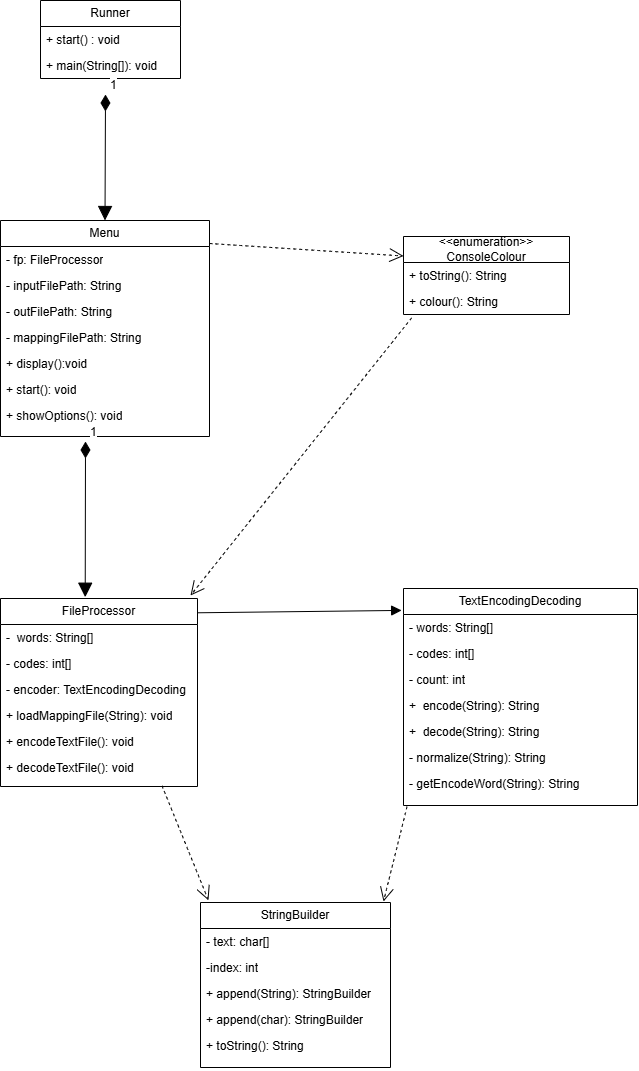

The diagram above was exported from draw.io. Its source (the exported page's mxGraphModel, read from the mxfile embedded in the PNG):
<mxGraphModel dx="1895" dy="1116" grid="0" gridSize="10" guides="1" tooltips="1" connect="1" arrows="1" fold="1" page="0" pageScale="1" pageWidth="850" pageHeight="1100" math="0" shadow="0">
  <root>
    <mxCell id="0" />
    <mxCell id="1" parent="0" />
    <mxCell id="XCs1YAzUMpGcccPIAajV-1" parent="1" style="swimlane;fontStyle=0;childLayout=stackLayout;horizontal=1;startSize=26;fillColor=none;horizontalStack=0;resizeParent=1;resizeParentMax=0;resizeLast=0;collapsible=1;marginBottom=0;whiteSpace=wrap;html=1;" value="Runner" vertex="1">
      <mxGeometry height="78" width="140" x="163" y="46" as="geometry" />
    </mxCell>
    <mxCell id="XCs1YAzUMpGcccPIAajV-2" parent="XCs1YAzUMpGcccPIAajV-1" style="text;strokeColor=none;fillColor=none;align=left;verticalAlign=top;spacingLeft=4;spacingRight=4;overflow=hidden;rotatable=0;points=[[0,0.5],[1,0.5]];portConstraint=eastwest;whiteSpace=wrap;html=1;" value="+ start() : void" vertex="1">
      <mxGeometry height="26" width="140" y="26" as="geometry" />
    </mxCell>
    <mxCell id="XCs1YAzUMpGcccPIAajV-3" parent="XCs1YAzUMpGcccPIAajV-1" style="text;strokeColor=none;fillColor=none;align=left;verticalAlign=top;spacingLeft=4;spacingRight=4;overflow=hidden;rotatable=0;points=[[0,0.5],[1,0.5]];portConstraint=eastwest;whiteSpace=wrap;html=1;" value="+ main(String[]): void" vertex="1">
      <mxGeometry height="26" width="140" y="52" as="geometry" />
    </mxCell>
    <mxCell id="XCs1YAzUMpGcccPIAajV-5" parent="1" style="swimlane;fontStyle=0;childLayout=stackLayout;horizontal=1;startSize=26;fillColor=none;horizontalStack=0;resizeParent=1;resizeParentMax=0;resizeLast=0;collapsible=1;marginBottom=0;whiteSpace=wrap;html=1;" value="Menu" vertex="1">
      <mxGeometry height="216" width="209" x="123" y="266" as="geometry" />
    </mxCell>
    <mxCell id="XCs1YAzUMpGcccPIAajV-6" parent="XCs1YAzUMpGcccPIAajV-5" style="text;strokeColor=none;fillColor=none;align=left;verticalAlign=top;spacingLeft=4;spacingRight=4;overflow=hidden;rotatable=0;points=[[0,0.5],[1,0.5]];portConstraint=eastwest;whiteSpace=wrap;html=1;" value="- fp: FileProcessor" vertex="1">
      <mxGeometry height="26" width="209" y="26" as="geometry" />
    </mxCell>
    <mxCell id="XCs1YAzUMpGcccPIAajV-7" parent="XCs1YAzUMpGcccPIAajV-5" style="text;strokeColor=none;fillColor=none;align=left;verticalAlign=top;spacingLeft=4;spacingRight=4;overflow=hidden;rotatable=0;points=[[0,0.5],[1,0.5]];portConstraint=eastwest;whiteSpace=wrap;html=1;" value="- inputFilePath: String" vertex="1">
      <mxGeometry height="26" width="209" y="52" as="geometry" />
    </mxCell>
    <mxCell id="XCs1YAzUMpGcccPIAajV-27" parent="XCs1YAzUMpGcccPIAajV-5" style="text;strokeColor=none;fillColor=none;align=left;verticalAlign=top;spacingLeft=4;spacingRight=4;overflow=hidden;rotatable=0;points=[[0,0.5],[1,0.5]];portConstraint=eastwest;whiteSpace=wrap;html=1;" value="- outFilePath: String" vertex="1">
      <mxGeometry height="26" width="209" y="78" as="geometry" />
    </mxCell>
    <mxCell id="XCs1YAzUMpGcccPIAajV-28" parent="XCs1YAzUMpGcccPIAajV-5" style="text;strokeColor=none;fillColor=none;align=left;verticalAlign=top;spacingLeft=4;spacingRight=4;overflow=hidden;rotatable=0;points=[[0,0.5],[1,0.5]];portConstraint=eastwest;whiteSpace=wrap;html=1;" value="- mappingFilePath: String" vertex="1">
      <mxGeometry height="26" width="209" y="104" as="geometry" />
    </mxCell>
    <mxCell id="XCs1YAzUMpGcccPIAajV-29" parent="XCs1YAzUMpGcccPIAajV-5" style="text;strokeColor=none;fillColor=none;align=left;verticalAlign=top;spacingLeft=4;spacingRight=4;overflow=hidden;rotatable=0;points=[[0,0.5],[1,0.5]];portConstraint=eastwest;whiteSpace=wrap;html=1;" value="+ display():void" vertex="1">
      <mxGeometry height="26" width="209" y="130" as="geometry" />
    </mxCell>
    <mxCell id="XCs1YAzUMpGcccPIAajV-30" parent="XCs1YAzUMpGcccPIAajV-5" style="text;strokeColor=none;fillColor=none;align=left;verticalAlign=top;spacingLeft=4;spacingRight=4;overflow=hidden;rotatable=0;points=[[0,0.5],[1,0.5]];portConstraint=eastwest;whiteSpace=wrap;html=1;" value="+ start(): void" vertex="1">
      <mxGeometry height="26" width="209" y="156" as="geometry" />
    </mxCell>
    <mxCell id="XCs1YAzUMpGcccPIAajV-8" parent="XCs1YAzUMpGcccPIAajV-5" style="text;strokeColor=none;fillColor=none;align=left;verticalAlign=top;spacingLeft=4;spacingRight=4;overflow=hidden;rotatable=0;points=[[0,0.5],[1,0.5]];portConstraint=eastwest;whiteSpace=wrap;html=1;" value="+ showOptions(): void" vertex="1">
      <mxGeometry height="34" width="209" y="182" as="geometry" />
    </mxCell>
    <mxCell id="XCs1YAzUMpGcccPIAajV-9" parent="1" style="swimlane;fontStyle=0;childLayout=stackLayout;horizontal=1;startSize=26;fillColor=none;horizontalStack=0;resizeParent=1;resizeParentMax=0;resizeLast=0;collapsible=1;marginBottom=0;whiteSpace=wrap;html=1;" value="FileProcessor" vertex="1">
      <mxGeometry height="188" width="197" x="123" y="644" as="geometry" />
    </mxCell>
    <mxCell id="XCs1YAzUMpGcccPIAajV-10" parent="XCs1YAzUMpGcccPIAajV-9" style="text;strokeColor=none;fillColor=none;align=left;verticalAlign=top;spacingLeft=4;spacingRight=4;overflow=hidden;rotatable=0;points=[[0,0.5],[1,0.5]];portConstraint=eastwest;whiteSpace=wrap;html=1;" value="-&amp;nbsp; words: String[]" vertex="1">
      <mxGeometry height="26" width="197" y="26" as="geometry" />
    </mxCell>
    <mxCell id="XCs1YAzUMpGcccPIAajV-11" parent="XCs1YAzUMpGcccPIAajV-9" style="text;strokeColor=none;fillColor=none;align=left;verticalAlign=top;spacingLeft=4;spacingRight=4;overflow=hidden;rotatable=0;points=[[0,0.5],[1,0.5]];portConstraint=eastwest;whiteSpace=wrap;html=1;" value="- codes: int[]" vertex="1">
      <mxGeometry height="26" width="197" y="52" as="geometry" />
    </mxCell>
    <mxCell id="XCs1YAzUMpGcccPIAajV-31" parent="XCs1YAzUMpGcccPIAajV-9" style="text;strokeColor=none;fillColor=none;align=left;verticalAlign=top;spacingLeft=4;spacingRight=4;overflow=hidden;rotatable=0;points=[[0,0.5],[1,0.5]];portConstraint=eastwest;whiteSpace=wrap;html=1;" value="- encoder: TextEncodingDecoding" vertex="1">
      <mxGeometry height="26" width="197" y="78" as="geometry" />
    </mxCell>
    <mxCell id="XCs1YAzUMpGcccPIAajV-32" parent="XCs1YAzUMpGcccPIAajV-9" style="text;strokeColor=none;fillColor=none;align=left;verticalAlign=top;spacingLeft=4;spacingRight=4;overflow=hidden;rotatable=0;points=[[0,0.5],[1,0.5]];portConstraint=eastwest;whiteSpace=wrap;html=1;" value="+ loadMappingFile(String): void" vertex="1">
      <mxGeometry height="26" width="197" y="104" as="geometry" />
    </mxCell>
    <mxCell id="XCs1YAzUMpGcccPIAajV-33" parent="XCs1YAzUMpGcccPIAajV-9" style="text;strokeColor=none;fillColor=none;align=left;verticalAlign=top;spacingLeft=4;spacingRight=4;overflow=hidden;rotatable=0;points=[[0,0.5],[1,0.5]];portConstraint=eastwest;whiteSpace=wrap;html=1;" value="+ encodeTextFile(): void" vertex="1">
      <mxGeometry height="26" width="197" y="130" as="geometry" />
    </mxCell>
    <mxCell id="XCs1YAzUMpGcccPIAajV-12" parent="XCs1YAzUMpGcccPIAajV-9" style="text;strokeColor=none;fillColor=none;align=left;verticalAlign=top;spacingLeft=4;spacingRight=4;overflow=hidden;rotatable=0;points=[[0,0.5],[1,0.5]];portConstraint=eastwest;whiteSpace=wrap;html=1;" value="+ decodeTextFile(): void" vertex="1">
      <mxGeometry height="32" width="197" y="156" as="geometry" />
    </mxCell>
    <mxCell id="XCs1YAzUMpGcccPIAajV-13" parent="1" style="swimlane;fontStyle=0;childLayout=stackLayout;horizontal=1;startSize=26;fillColor=none;horizontalStack=0;resizeParent=1;resizeParentMax=0;resizeLast=0;collapsible=1;marginBottom=0;whiteSpace=wrap;html=1;" value="&amp;lt;&amp;lt;enumeration&amp;gt;&amp;gt;&lt;div&gt;ConsoleColour&lt;/div&gt;" vertex="1">
      <mxGeometry height="78" width="166" x="526" y="282" as="geometry" />
    </mxCell>
    <mxCell id="XCs1YAzUMpGcccPIAajV-14" parent="XCs1YAzUMpGcccPIAajV-13" style="text;strokeColor=none;fillColor=none;align=left;verticalAlign=top;spacingLeft=4;spacingRight=4;overflow=hidden;rotatable=0;points=[[0,0.5],[1,0.5]];portConstraint=eastwest;whiteSpace=wrap;html=1;" value="+ toString(): String" vertex="1">
      <mxGeometry height="26" width="166" y="26" as="geometry" />
    </mxCell>
    <mxCell id="XCs1YAzUMpGcccPIAajV-15" parent="XCs1YAzUMpGcccPIAajV-13" style="text;strokeColor=none;fillColor=none;align=left;verticalAlign=top;spacingLeft=4;spacingRight=4;overflow=hidden;rotatable=0;points=[[0,0.5],[1,0.5]];portConstraint=eastwest;whiteSpace=wrap;html=1;" value="+ colour(): String" vertex="1">
      <mxGeometry height="26" width="166" y="52" as="geometry" />
    </mxCell>
    <mxCell id="XCs1YAzUMpGcccPIAajV-17" parent="1" style="swimlane;fontStyle=0;childLayout=stackLayout;horizontal=1;startSize=26;fillColor=none;horizontalStack=0;resizeParent=1;resizeParentMax=0;resizeLast=0;collapsible=1;marginBottom=0;whiteSpace=wrap;html=1;" value="TextEncodingDecoding" vertex="1">
      <mxGeometry height="217" width="234" x="526" y="634" as="geometry" />
    </mxCell>
    <mxCell id="XCs1YAzUMpGcccPIAajV-18" parent="XCs1YAzUMpGcccPIAajV-17" style="text;strokeColor=none;fillColor=none;align=left;verticalAlign=top;spacingLeft=4;spacingRight=4;overflow=hidden;rotatable=0;points=[[0,0.5],[1,0.5]];portConstraint=eastwest;whiteSpace=wrap;html=1;" value="- words: String[]" vertex="1">
      <mxGeometry height="26" width="234" y="26" as="geometry" />
    </mxCell>
    <mxCell id="XCs1YAzUMpGcccPIAajV-19" parent="XCs1YAzUMpGcccPIAajV-17" style="text;strokeColor=none;fillColor=none;align=left;verticalAlign=top;spacingLeft=4;spacingRight=4;overflow=hidden;rotatable=0;points=[[0,0.5],[1,0.5]];portConstraint=eastwest;whiteSpace=wrap;html=1;" value="- codes: int[]" vertex="1">
      <mxGeometry height="26" width="234" y="52" as="geometry" />
    </mxCell>
    <mxCell id="XCs1YAzUMpGcccPIAajV-34" parent="XCs1YAzUMpGcccPIAajV-17" style="text;strokeColor=none;fillColor=none;align=left;verticalAlign=top;spacingLeft=4;spacingRight=4;overflow=hidden;rotatable=0;points=[[0,0.5],[1,0.5]];portConstraint=eastwest;whiteSpace=wrap;html=1;" value="- count: int" vertex="1">
      <mxGeometry height="26" width="234" y="78" as="geometry" />
    </mxCell>
    <mxCell id="XCs1YAzUMpGcccPIAajV-35" parent="XCs1YAzUMpGcccPIAajV-17" style="text;strokeColor=none;fillColor=none;align=left;verticalAlign=top;spacingLeft=4;spacingRight=4;overflow=hidden;rotatable=0;points=[[0,0.5],[1,0.5]];portConstraint=eastwest;whiteSpace=wrap;html=1;" value="+&amp;nbsp; encode(String): String" vertex="1">
      <mxGeometry height="26" width="234" y="104" as="geometry" />
    </mxCell>
    <mxCell id="XCs1YAzUMpGcccPIAajV-36" parent="XCs1YAzUMpGcccPIAajV-17" style="text;strokeColor=none;fillColor=none;align=left;verticalAlign=top;spacingLeft=4;spacingRight=4;overflow=hidden;rotatable=0;points=[[0,0.5],[1,0.5]];portConstraint=eastwest;whiteSpace=wrap;html=1;" value="+&amp;nbsp; decode(String): String" vertex="1">
      <mxGeometry height="26" width="234" y="130" as="geometry" />
    </mxCell>
    <mxCell id="XCs1YAzUMpGcccPIAajV-37" parent="XCs1YAzUMpGcccPIAajV-17" style="text;strokeColor=none;fillColor=none;align=left;verticalAlign=top;spacingLeft=4;spacingRight=4;overflow=hidden;rotatable=0;points=[[0,0.5],[1,0.5]];portConstraint=eastwest;whiteSpace=wrap;html=1;" value="- normalize(String): String" vertex="1">
      <mxGeometry height="26" width="234" y="156" as="geometry" />
    </mxCell>
    <mxCell id="XCs1YAzUMpGcccPIAajV-20" parent="XCs1YAzUMpGcccPIAajV-17" style="text;strokeColor=none;fillColor=none;align=left;verticalAlign=top;spacingLeft=4;spacingRight=4;overflow=hidden;rotatable=0;points=[[0,0.5],[1,0.5]];portConstraint=eastwest;whiteSpace=wrap;html=1;" value="- getEncodeWord(String): String" vertex="1">
      <mxGeometry height="35" width="234" y="182" as="geometry" />
    </mxCell>
    <mxCell id="XCs1YAzUMpGcccPIAajV-21" parent="1" style="swimlane;fontStyle=0;childLayout=stackLayout;horizontal=1;startSize=26;fillColor=none;horizontalStack=0;resizeParent=1;resizeParentMax=0;resizeLast=0;collapsible=1;marginBottom=0;whiteSpace=wrap;html=1;" value="StringBuilder" vertex="1">
      <mxGeometry height="165" width="190" x="323" y="948" as="geometry" />
    </mxCell>
    <mxCell id="XCs1YAzUMpGcccPIAajV-22" parent="XCs1YAzUMpGcccPIAajV-21" style="text;strokeColor=none;fillColor=none;align=left;verticalAlign=top;spacingLeft=4;spacingRight=4;overflow=hidden;rotatable=0;points=[[0,0.5],[1,0.5]];portConstraint=eastwest;whiteSpace=wrap;html=1;" value="- text: char[]" vertex="1">
      <mxGeometry height="26" width="190" y="26" as="geometry" />
    </mxCell>
    <mxCell id="XCs1YAzUMpGcccPIAajV-23" parent="XCs1YAzUMpGcccPIAajV-21" style="text;strokeColor=none;fillColor=none;align=left;verticalAlign=top;spacingLeft=4;spacingRight=4;overflow=hidden;rotatable=0;points=[[0,0.5],[1,0.5]];portConstraint=eastwest;whiteSpace=wrap;html=1;" value="-index: int" vertex="1">
      <mxGeometry height="26" width="190" y="52" as="geometry" />
    </mxCell>
    <mxCell id="XCs1YAzUMpGcccPIAajV-38" parent="XCs1YAzUMpGcccPIAajV-21" style="text;strokeColor=none;fillColor=none;align=left;verticalAlign=top;spacingLeft=4;spacingRight=4;overflow=hidden;rotatable=0;points=[[0,0.5],[1,0.5]];portConstraint=eastwest;whiteSpace=wrap;html=1;" value="+ append(String): StringBuilder" vertex="1">
      <mxGeometry height="26" width="190" y="78" as="geometry" />
    </mxCell>
    <mxCell id="XCs1YAzUMpGcccPIAajV-39" parent="XCs1YAzUMpGcccPIAajV-21" style="text;strokeColor=none;fillColor=none;align=left;verticalAlign=top;spacingLeft=4;spacingRight=4;overflow=hidden;rotatable=0;points=[[0,0.5],[1,0.5]];portConstraint=eastwest;whiteSpace=wrap;html=1;" value="+ append(char): StringBuilder" vertex="1">
      <mxGeometry height="26" width="190" y="104" as="geometry" />
    </mxCell>
    <mxCell id="XCs1YAzUMpGcccPIAajV-24" parent="XCs1YAzUMpGcccPIAajV-21" style="text;strokeColor=none;fillColor=none;align=left;verticalAlign=top;spacingLeft=4;spacingRight=4;overflow=hidden;rotatable=0;points=[[0,0.5],[1,0.5]];portConstraint=eastwest;whiteSpace=wrap;html=1;" value="+ toString(): String" vertex="1">
      <mxGeometry height="35" width="190" y="130" as="geometry" />
    </mxCell>
    <mxCell id="XCs1YAzUMpGcccPIAajV-40" edge="1" parent="1" style="endArrow=block;html=1;endSize=12;startArrow=diamondThin;startSize=14;startFill=1;align=left;verticalAlign=bottom;rounded=0;fontSize=12;entryX=0.5;entryY=0;entryDx=0;entryDy=0;endFill=1;" target="XCs1YAzUMpGcccPIAajV-5" value="1">
      <mxGeometry relative="1" x="-1" y="3" as="geometry">
        <mxPoint x="228" y="140" as="sourcePoint" />
        <mxPoint x="342" y="187" as="targetPoint" />
      </mxGeometry>
    </mxCell>
    <mxCell id="XCs1YAzUMpGcccPIAajV-41" edge="1" parent="1" style="endArrow=block;html=1;endSize=12;startArrow=diamondThin;startSize=14;startFill=1;align=left;verticalAlign=bottom;rounded=0;fontSize=12;entryX=0.43;entryY=-0.007;entryDx=0;entryDy=0;endFill=1;entryPerimeter=0;" target="XCs1YAzUMpGcccPIAajV-9" value="1">
      <mxGeometry relative="1" x="-1" y="3" as="geometry">
        <mxPoint x="208" y="487" as="sourcePoint" />
        <mxPoint x="216" y="623" as="targetPoint" />
      </mxGeometry>
    </mxCell>
    <mxCell id="XCs1YAzUMpGcccPIAajV-42" edge="1" parent="1" source="XCs1YAzUMpGcccPIAajV-9" style="html=1;verticalAlign=bottom;endArrow=block;curved=0;rounded=0;fontSize=12;startSize=8;endSize=8;entryX=-0.008;entryY=0.101;entryDx=0;entryDy=0;entryPerimeter=0;exitX=0.998;exitY=0.076;exitDx=0;exitDy=0;exitPerimeter=0;" target="XCs1YAzUMpGcccPIAajV-17" value="">
      <mxGeometry relative="1" width="80" as="geometry">
        <mxPoint x="356" y="708" as="sourcePoint" />
        <mxPoint x="436" y="708" as="targetPoint" />
      </mxGeometry>
    </mxCell>
    <mxCell id="XCs1YAzUMpGcccPIAajV-46" edge="1" parent="1" source="XCs1YAzUMpGcccPIAajV-12" style="endArrow=open;endSize=12;dashed=1;html=1;rounded=0;fontSize=12;curved=1;entryX=0.042;entryY=-0.013;entryDx=0;entryDy=0;entryPerimeter=0;exitX=0.82;exitY=0.981;exitDx=0;exitDy=0;exitPerimeter=0;" target="XCs1YAzUMpGcccPIAajV-21" value="">
      <mxGeometry relative="1" width="160" as="geometry">
        <mxPoint x="312" y="892" as="sourcePoint" />
        <mxPoint x="472" y="892" as="targetPoint" />
      </mxGeometry>
    </mxCell>
    <mxCell id="XCs1YAzUMpGcccPIAajV-47" edge="1" parent="1" source="XCs1YAzUMpGcccPIAajV-20" style="endArrow=open;endSize=12;dashed=1;html=1;rounded=0;fontSize=12;curved=1;entryX=0.042;entryY=-0.013;entryDx=0;entryDy=0;entryPerimeter=0;exitX=0.015;exitY=1.034;exitDx=0;exitDy=0;exitPerimeter=0;" value="">
      <mxGeometry relative="1" width="160" as="geometry">
        <mxPoint x="460" y="832" as="sourcePoint" />
        <mxPoint x="506" y="947" as="targetPoint" />
      </mxGeometry>
    </mxCell>
    <mxCell id="XCs1YAzUMpGcccPIAajV-48" edge="1" parent="1" source="XCs1YAzUMpGcccPIAajV-15" style="endArrow=open;endSize=12;dashed=1;html=1;rounded=0;fontSize=12;curved=1;exitX=0.049;exitY=1.131;exitDx=0;exitDy=0;exitPerimeter=0;" value="">
      <mxGeometry relative="1" width="160" as="geometry">
        <mxPoint x="388" y="534" as="sourcePoint" />
        <mxPoint x="313" y="641" as="targetPoint" />
      </mxGeometry>
    </mxCell>
    <mxCell id="XCs1YAzUMpGcccPIAajV-49" edge="1" parent="1" style="endArrow=open;endSize=12;dashed=1;html=1;rounded=0;fontSize=12;curved=1;exitX=1.004;exitY=0.837;exitDx=0;exitDy=0;exitPerimeter=0;entryX=0;entryY=0.25;entryDx=0;entryDy=0;" target="XCs1YAzUMpGcccPIAajV-13" value="">
      <mxGeometry relative="1" width="160" as="geometry">
        <mxPoint x="331.99600000000004" y="289.00199999999995" as="sourcePoint" />
        <mxPoint x="499.16" y="291.24" as="targetPoint" />
      </mxGeometry>
    </mxCell>
  </root>
</mxGraphModel>